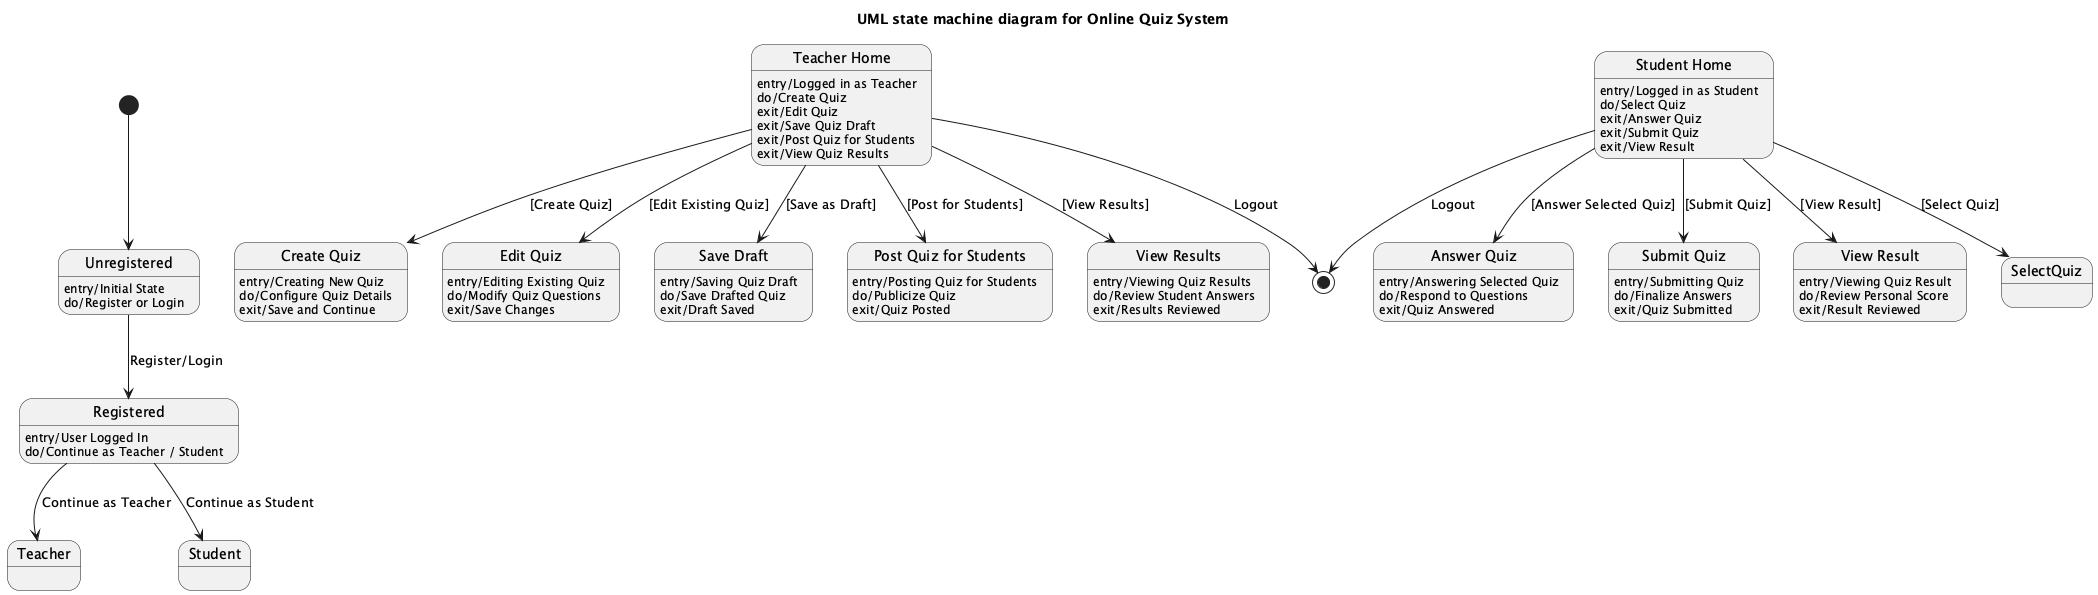

The diagram above was rendered by PlantUML. Its source (embedded in the PNG):
@startuml
title UML state machine diagram for Online Quiz System

state "Unregistered" as Unregistered
Unregistered : entry/Initial State
Unregistered : do/Register or Login
Unregistered --> Registered : Register/Login

state "Registered" as Registered
Registered : entry/User Logged In
Registered : do/Continue as Teacher / Student
Registered --> Teacher : Continue as Teacher
Registered --> Student : Continue as Student

state "Teacher Home" as TeacherHome
TeacherHome : entry/Logged in as Teacher
TeacherHome : do/Create Quiz
TeacherHome : exit/Edit Quiz
TeacherHome : exit/Save Quiz Draft
TeacherHome : exit/Post Quiz for Students
TeacherHome : exit/View Quiz Results
TeacherHome --> CreateQuiz : [Create Quiz]
TeacherHome --> EditQuiz : [Edit Existing Quiz]
TeacherHome --> SaveDraft : [Save as Draft]
TeacherHome --> PostQuiz : [Post for Students]
TeacherHome --> ViewResults : [View Results]

state "Student Home" as StudentHome
StudentHome : entry/Logged in as Student
StudentHome : do/Select Quiz
StudentHome : exit/Answer Quiz
StudentHome : exit/Submit Quiz
StudentHome : exit/View Result
StudentHome --> SelectQuiz : [Select Quiz]
StudentHome --> AnswerQuiz : [Answer Selected Quiz]
StudentHome --> SubmitQuiz : [Submit Quiz]
StudentHome --> ViewResult : [View Result]

state "Create Quiz" as CreateQuiz
CreateQuiz : entry/Creating New Quiz
CreateQuiz : do/Configure Quiz Details
CreateQuiz : exit/Save and Continue

state "Edit Quiz" as EditQuiz
EditQuiz : entry/Editing Existing Quiz
EditQuiz : do/Modify Quiz Questions
EditQuiz : exit/Save Changes

state "Save Draft" as SaveDraft
SaveDraft : entry/Saving Quiz Draft
SaveDraft : do/Save Drafted Quiz
SaveDraft : exit/Draft Saved

state "Post Quiz for Students" as PostQuiz
PostQuiz : entry/Posting Quiz for Students
PostQuiz : do/Publicize Quiz
PostQuiz : exit/Quiz Posted

state "View Results" as ViewResults
ViewResults : entry/Viewing Quiz Results
ViewResults : do/Review Student Answers
ViewResults : exit/Results Reviewed

state "Answer Quiz" as AnswerQuiz
AnswerQuiz : entry/Answering Selected Quiz
AnswerQuiz : do/Respond to Questions
AnswerQuiz : exit/Quiz Answered

state "Submit Quiz" as SubmitQuiz
SubmitQuiz : entry/Submitting Quiz
SubmitQuiz : do/Finalize Answers
SubmitQuiz : exit/Quiz Submitted

state "View Result" as ViewResult
ViewResult : entry/Viewing Quiz Result
ViewResult : do/Review Personal Score
ViewResult : exit/Result Reviewed

[*] --> Unregistered
StudentHome --> [*] : Logout
TeacherHome --> [*] : Logout

@enduml